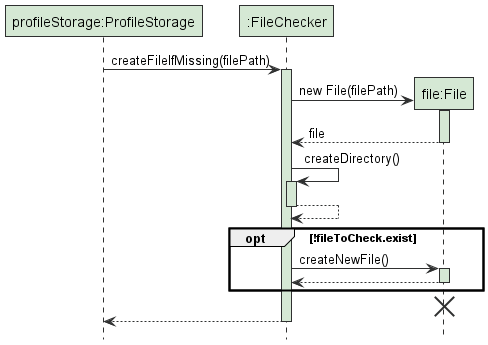

The diagram above was rendered by PlantUML. Its source (embedded in the PNG):
@startuml
'https://plantuml.com/sequence-diagram

!include style.puml
hide footbox

participant "profileStorage:ProfileStorage" As ProfileStorage STORAGE_COLOUR
participant ":FileChecker" As FileChecker STORAGE_COLOUR
participant "file:File" As File STORAGE_COLOUR

ProfileStorage -> FileChecker: createFileIfMissing(filePath)
activate FileChecker STORAGE_COLOUR
    FileChecker -> File **: new File(filePath)
    activate File STORAGE_COLOUR
        File --> FileChecker: file
    deactivate
    FileChecker -> FileChecker ++ STORAGE_COLOUR: createDirectory()
    FileChecker --> FileChecker --
    opt !fileToCheck.exist
        FileChecker -> File : createNewFile()
        activate File STORAGE_COLOUR
            File --> FileChecker
        deactivate
    end
    destroy File
    FileChecker --> ProfileStorage
deactivate

@enduml